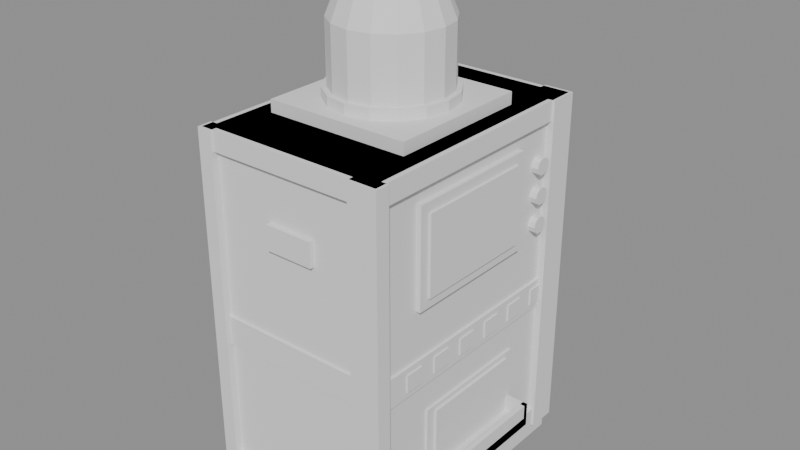 # Source: SM_AmmoKiosk.blend  (saved by Blender 4.5.90; exported with 4.5.12 LTS)
import bpy
from mathutils import Matrix  # noqa: F401  (used for matrix-valued properties, if any)

bpy.ops.wm.read_factory_settings(use_empty=True)
scene = bpy.context.scene
scene.name = 'Scene'

# ---- materials (node trees are filled in below, after node groups)
mat_counter_top = bpy.data.materials.new('counter_top')
mat_product_camo = bpy.data.materials.new('product_camo')
mat_product_tan = bpy.data.materials.new('product_tan')
mat_product_yellow = bpy.data.materials.new('product_yellow')
mat_screen_glow = bpy.data.materials.new('screen_glow')
mat_alert_red = bpy.data.materials.new('alert_red')
mat_product_green = bpy.data.materials.new('product_green')
mat_gunmetal = bpy.data.materials.new('gunmetal')
mat_blade_steel = bpy.data.materials.new('blade_steel')
mat_gold = bpy.data.materials.new('gold')
mat_product_orange = bpy.data.materials.new('product_orange')

# ---- material node trees

# ---- meshes
me_sm_ammokiosk = bpy.data.meshes.new('SM_AmmoKiosk')
me_sm_ammokiosk.from_pydata([(-0.38, -0.53, 0.0), (-0.38, -0.53, 0.06), (-0.38, 0.53, 0.0), (-0.38, 0.53, 0.06), (0.38, -0.53, 0.0), (0.38, -0.53, 0.06), (0.38, 0.53, 0.0), (0.38, 0.53, 0.06), (-0.37, -0.52, 0.06), (-0.37, -0.52, 1.5), (-0.37, 0.52, 0.06), (-0.37, 0.52, 1.5), (0.37, -0.52, 0.06), (0.37, -0.52, 1.5), (0.37, 0.52, 0.06), (0.37, 0.52, 1.5), (-0.39, -0.54, 0.06), (-0.39, -0.54, 0.14), (-0.39, 0.54, 0.06), (-0.39, 0.54, 0.14), (0.39, -0.54, 0.06), (0.39, -0.54, 0.14), (0.39, 0.54, 0.06), (0.39, 0.54, 0.14), (-0.39, -0.54, 1.42), (-0.39, -0.54, 1.5), (-0.39, 0.54, 1.42), (-0.39, 0.54, 1.5), (0.39, -0.54, 1.42), (0.39, -0.54, 1.5), (0.39, 0.54, 1.42), (0.39, 0.54, 1.5), (-0.4, -0.55, 0.06), (-0.4, -0.55, 1.5), (-0.4, -0.49, 0.06), (-0.4, -0.49, 1.5), (-0.34, -0.55, 0.06), (-0.34, -0.55, 1.5), (-0.34, -0.49, 0.06), (-0.34, -0.49, 1.5), (-0.4, 0.43, 0.06), (-0.4, 0.43, 1.5), (-0.4, 0.55, 0.06), (-0.4, 0.55, 1.5), (-0.34, 0.43, 0.06), (-0.34, 0.43, 1.5), (-0.34, 0.55, 0.06), (-0.34, 0.55, 1.5), (0.28, -0.55, 0.06), (0.28, -0.55, 1.5), (0.28, -0.49, 0.06), (0.28, -0.49, 1.5), (0.4, -0.55, 0.06), (0.4, -0.55, 1.5), (0.4, -0.49, 0.06), (0.4, -0.49, 1.5), (0.28, 0.43, 0.06), (0.28, 0.43, 1.5), (0.28, 0.55, 0.06), (0.28, 0.55, 1.5), (0.4, 0.43, 0.06), (0.4, 0.43, 1.5), (0.4, 0.55, 0.06), (0.4, 0.55, 1.5), (-0.38, -0.53, 0.64), (-0.38, -0.53, 0.76), (-0.38, 0.53, 0.64), (-0.38, 0.53, 0.76), (0.38, -0.53, 0.64), (0.38, -0.53, 0.76), (0.38, 0.53, 0.64), (0.38, 0.53, 0.76), (0.38, -0.38, 0.665), (0.38, -0.38, 0.735), (0.38, -0.3, 0.665), (0.38, -0.3, 0.735), (0.386, -0.38, 0.665), (0.386, -0.38, 0.735), (0.386, -0.3, 0.665), (0.386, -0.3, 0.735), (0.38, -0.23, 0.665), (0.38, -0.23, 0.735), (0.38, -0.15, 0.665), (0.38, -0.15, 0.735), (0.386, -0.23, 0.665), (0.386, -0.23, 0.735), (0.386, -0.15, 0.665), (0.386, -0.15, 0.735), (0.38, -0.08, 0.665), (0.38, -0.08, 0.735), (0.38, 0.0, 0.665), (0.38, 0.0, 0.735), (0.386, -0.08, 0.665), (0.386, -0.08, 0.735), (0.386, 0.0, 0.665), (0.386, 0.0, 0.735), (0.38, 0.07, 0.665), (0.38, 0.07, 0.735), (0.38, 0.15, 0.665), (0.38, 0.15, 0.735), (0.386, 0.07, 0.665), (0.386, 0.07, 0.735), (0.386, 0.15, 0.665), (0.386, 0.15, 0.735), (0.38, 0.22, 0.665), (0.38, 0.22, 0.735), (0.38, 0.3, 0.665), (0.38, 0.3, 0.735), (0.386, 0.22, 0.665), (0.386, 0.22, 0.735), (0.386, 0.3, 0.665), (0.386, 0.3, 0.735), (0.38, 0.37, 0.665), (0.38, 0.37, 0.735), (0.38, 0.45, 0.665), (0.38, 0.45, 0.735), (0.386, 0.37, 0.665), (0.386, 0.37, 0.735), (0.386, 0.45, 0.665), (0.386, 0.45, 0.735), (0.37, -0.32, 0.96), (0.37, -0.32, 1.36), (0.37, 0.26, 0.96), (0.37, 0.26, 1.36), (0.39, -0.32, 0.96), (0.39, -0.32, 1.36), (0.39, 0.26, 0.96), (0.39, 0.26, 1.36), (0.39, -0.28, 1.0), (0.39, -0.28, 1.32), (0.39, 0.22, 1.0), (0.39, 0.22, 1.32), (0.4, -0.28, 1.0), (0.4, -0.28, 1.32), (0.4, 0.22, 1.0), (0.4, 0.22, 1.32), (0.37, 0.415, 1.26), (0.4, 0.415, 1.26), (0.37, 0.4083, 1.239), (0.4, 0.4083, 1.239), (0.37, 0.3908, 1.227), (0.4, 0.3908, 1.227), (0.37, 0.3692, 1.227), (0.4, 0.3692, 1.227), (0.37, 0.3517, 1.239), (0.4, 0.3517, 1.239), (0.37, 0.345, 1.26), (0.4, 0.345, 1.26), (0.37, 0.3517, 1.281), (0.4, 0.3517, 1.281), (0.37, 0.3692, 1.293), (0.4, 0.3692, 1.293), (0.37, 0.3908, 1.293), (0.4, 0.3908, 1.293), (0.37, 0.4083, 1.281), (0.4, 0.4083, 1.281), (0.37, 0.415, 1.14), (0.4, 0.415, 1.14), (0.37, 0.4083, 1.119), (0.4, 0.4083, 1.119), (0.37, 0.3908, 1.107), (0.4, 0.3908, 1.107), (0.37, 0.3692, 1.107), (0.4, 0.3692, 1.107), (0.37, 0.3517, 1.119), (0.4, 0.3517, 1.119), (0.37, 0.345, 1.14), (0.4, 0.345, 1.14), (0.37, 0.3517, 1.161), (0.4, 0.3517, 1.161), (0.37, 0.3692, 1.173), (0.4, 0.3692, 1.173), (0.37, 0.3908, 1.173), (0.4, 0.3908, 1.173), (0.37, 0.4083, 1.161), (0.4, 0.4083, 1.161), (0.37, 0.415, 1.02), (0.4, 0.415, 1.02), (0.37, 0.4083, 0.9994), (0.4, 0.4083, 0.9994), (0.37, 0.3908, 0.9867), (0.4, 0.3908, 0.9867), (0.37, 0.3692, 0.9867), (0.4, 0.3692, 0.9867), (0.37, 0.3517, 0.9994), (0.4, 0.3517, 0.9994), (0.37, 0.345, 1.02), (0.4, 0.345, 1.02), (0.37, 0.3517, 1.041), (0.4, 0.3517, 1.041), (0.37, 0.3692, 1.053), (0.4, 0.3692, 1.053), (0.37, 0.3908, 1.053), (0.4, 0.3908, 1.053), (0.37, 0.4083, 1.041), (0.4, 0.4083, 1.041), (0.37, -0.26, 0.2), (0.37, -0.26, 0.52), (0.37, 0.26, 0.2), (0.37, 0.26, 0.52), (0.38, -0.26, 0.2), (0.38, -0.26, 0.52), (0.38, 0.26, 0.2), (0.38, 0.26, 0.52), (0.38, -0.22, 0.32), (0.38, -0.22, 0.5), (0.38, 0.22, 0.32), (0.38, 0.22, 0.5), (0.39, -0.22, 0.32), (0.39, -0.22, 0.5), (0.39, 0.22, 0.32), (0.39, 0.22, 0.5), (0.37, -0.26, 0.2), (0.37, -0.26, 0.24), (0.37, 0.26, 0.2), (0.37, 0.26, 0.24), (0.47, -0.26, 0.2), (0.47, -0.26, 0.24), (0.47, 0.26, 0.2), (0.47, 0.26, 0.24), (0.37, -0.26, 0.2), (0.37, -0.26, 0.3), (0.37, -0.24, 0.2), (0.37, -0.24, 0.3), (0.47, -0.26, 0.2), (0.47, -0.26, 0.3), (0.47, -0.24, 0.2), (0.47, -0.24, 0.3), (0.37, 0.24, 0.2), (0.37, 0.24, 0.3), (0.37, 0.26, 0.2), (0.37, 0.26, 0.3), (0.47, 0.24, 0.2), (0.47, 0.24, 0.3), (0.47, 0.26, 0.2), (0.47, 0.26, 0.3), (0.45, -0.26, 0.2), (0.45, -0.26, 0.3), (0.45, 0.26, 0.2), (0.45, 0.26, 0.3), (0.47, -0.26, 0.2), (0.47, -0.26, 0.3), (0.47, 0.26, 0.2), (0.47, 0.26, 0.3), (-0.1, -0.54, 1.12), (-0.1, -0.54, 1.22), (-0.1, -0.52, 1.12), (-0.1, -0.52, 1.22), (0.1, -0.54, 1.12), (0.1, -0.54, 1.22), (0.1, -0.52, 1.12), (0.1, -0.52, 1.22), (-0.1, 0.52, 1.12), (-0.1, 0.52, 1.22), (-0.1, 0.54, 1.12), (-0.1, 0.54, 1.22), (0.1, 0.52, 1.12), (0.1, 0.52, 1.22), (0.1, 0.54, 1.12), (0.1, 0.54, 1.22), (-0.3, -0.3, 1.5), (-0.3, -0.3, 1.55), (-0.3, 0.3, 1.5), (-0.3, 0.3, 1.55), (0.3, -0.3, 1.5), (0.3, -0.3, 1.55), (0.3, 0.3, 1.5), (0.3, 0.3, 1.55), (0.0, 0.25, 1.55), (0.0, 0.25, 1.59), (0.09567, 0.231, 1.55), (0.09567, 0.231, 1.59), (0.1768, 0.1768, 1.55), (0.1768, 0.1768, 1.59), (0.231, 0.09567, 1.55), (0.231, 0.09567, 1.59), (0.25, 0.0, 1.55), (0.25, 0.0, 1.59), (0.231, -0.09567, 1.55), (0.231, -0.09567, 1.59), (0.1768, -0.1768, 1.55), (0.1768, -0.1768, 1.59), (0.09567, -0.231, 1.55), (0.09567, -0.231, 1.59), (0.0, -0.25, 1.55), (0.0, -0.25, 1.59), (-0.09567, -0.231, 1.55), (-0.09567, -0.231, 1.59), (-0.1768, -0.1768, 1.55), (-0.1768, -0.1768, 1.59), (-0.231, -0.09567, 1.55), (-0.231, -0.09567, 1.59), (-0.25, 0.0, 1.55), (-0.25, 0.0, 1.59), (-0.231, 0.09567, 1.55), (-0.231, 0.09567, 1.59), (-0.1768, 0.1768, 1.55), (-0.1768, 0.1768, 1.59), (-0.09567, 0.231, 1.55), (-0.09567, 0.231, 1.59), (0.0, 0.23, 1.59), (0.0, 0.23, 1.84), (0.08802, 0.2125, 1.59), (0.08802, 0.2125, 1.84), (0.1626, 0.1626, 1.59), (0.1626, 0.1626, 1.84), (0.2125, 0.08802, 1.59), (0.2125, 0.08802, 1.84), (0.23, 0.0, 1.59), (0.23, 0.0, 1.84), (0.2125, -0.08802, 1.59), (0.2125, -0.08802, 1.84), (0.1626, -0.1626, 1.59), (0.1626, -0.1626, 1.84), (0.08802, -0.2125, 1.59), (0.08802, -0.2125, 1.84), (0.0, -0.23, 1.59), (0.0, -0.23, 1.84), (-0.08802, -0.2125, 1.59), (-0.08802, -0.2125, 1.84), (-0.1626, -0.1626, 1.59), (-0.1626, -0.1626, 1.84), (-0.2125, -0.08802, 1.59), (-0.2125, -0.08802, 1.84), (-0.23, 0.0, 1.59), (-0.23, 0.0, 1.84), (-0.2125, 0.08802, 1.59), (-0.2125, 0.08802, 1.84), (-0.1626, 0.1626, 1.59), (-0.1626, 0.1626, 1.84), (-0.08802, 0.2125, 1.59), (-0.08802, 0.2125, 1.84), (0.0, 0.23, 1.84), (0.0, 0.19, 1.94), (0.08802, 0.2125, 1.84), (0.07271, 0.1755, 1.94), (0.1626, 0.1626, 1.84), (0.1344, 0.1344, 1.94), (0.2125, 0.08802, 1.84), (0.1755, 0.07271, 1.94), (0.23, 0.0, 1.84), (0.19, 0.0, 1.94), (0.2125, -0.08802, 1.84), (0.1755, -0.07271, 1.94), (0.1626, -0.1626, 1.84), (0.1344, -0.1344, 1.94), (0.08802, -0.2125, 1.84), (0.07271, -0.1755, 1.94), (0.0, -0.23, 1.84), (0.0, -0.19, 1.94), (-0.08802, -0.2125, 1.84), (-0.07271, -0.1755, 1.94), (-0.1626, -0.1626, 1.84), (-0.1344, -0.1344, 1.94), (-0.2125, -0.08802, 1.84), (-0.1755, -0.07271, 1.94), (-0.23, 0.0, 1.84), (-0.19, 0.0, 1.94), (-0.2125, 0.08802, 1.84), (-0.1755, 0.07271, 1.94), (-0.1626, 0.1626, 1.84), (-0.1344, 0.1344, 1.94), (-0.08802, 0.2125, 1.84), (-0.07271, 0.1755, 1.94), (0.0, 0.19, 1.94), (0.0, 0.03, 2.1), (0.07271, 0.1755, 1.94), (0.01148, 0.02772, 2.1), (0.1344, 0.1344, 1.94), (0.02121, 0.02121, 2.1), (0.1755, 0.07271, 1.94), (0.02772, 0.01148, 2.1), (0.19, 0.0, 1.94), (0.03, 0.0, 2.1), (0.1755, -0.07271, 1.94), (0.02772, -0.01148, 2.1), (0.1344, -0.1344, 1.94), (0.02121, -0.02121, 2.1), (0.07271, -0.1755, 1.94), (0.01148, -0.02772, 2.1), (0.0, -0.19, 1.94), (0.0, -0.03, 2.1), (-0.07271, -0.1755, 1.94), (-0.01148, -0.02772, 2.1), (-0.1344, -0.1344, 1.94), (-0.02121, -0.02121, 2.1), (-0.1755, -0.07271, 1.94), (-0.02772, -0.01148, 2.1), (-0.19, 0.0, 1.94), (-0.03, 0.0, 2.1), (-0.1755, 0.07271, 1.94), (-0.02772, 0.01148, 2.1), (-0.1344, 0.1344, 1.94), (-0.02121, 0.02121, 2.1), (-0.07271, 0.1755, 1.94), (-0.01148, 0.02772, 2.1)], [], [(0, 1, 3, 2), (2, 3, 7, 6), (6, 7, 5, 4), (4, 5, 1, 0), (2, 6, 4, 0), (7, 3, 1, 5), (8, 9, 11, 10), (10, 11, 15, 14), (14, 15, 13, 12), (12, 13, 9, 8), (10, 14, 12, 8), (15, 11, 9, 13), (16, 17, 19, 18), (18, 19, 23, 22), (22, 23, 21, 20), (20, 21, 17, 16), (18, 22, 20, 16), (23, 19, 17, 21), (24, 25, 27, 26), (26, 27, 31, 30), (30, 31, 29, 28), (28, 29, 25, 24), (26, 30, 28, 24), (31, 27, 25, 29), (32, 33, 35, 34), (34, 35, 39, 38), (38, 39, 37, 36), (36, 37, 33, 32), (34, 38, 36, 32), (39, 35, 33, 37), (40, 41, 43, 42), (42, 43, 47, 46), (46, 47, 45, 44), (44, 45, 41, 40), (42, 46, 44, 40), (47, 43, 41, 45), (48, 49, 51, 50), (50, 51, 55, 54), (54, 55, 53, 52), (52, 53, 49, 48), (50, 54, 52, 48), (55, 51, 49, 53), (56, 57, 59, 58), (58, 59, 63, 62), (62, 63, 61, 60), (60, 61, 57, 56), (58, 62, 60, 56), (63, 59, 57, 61), (64, 65, 67, 66), (66, 67, 71, 70), (70, 71, 69, 68), (68, 69, 65, 64), (66, 70, 68, 64), (71, 67, 65, 69), (72, 73, 75, 74), (74, 75, 79, 78), (78, 79, 77, 76), (76, 77, 73, 72), (74, 78, 76, 72), (79, 75, 73, 77), (80, 81, 83, 82), (82, 83, 87, 86), (86, 87, 85, 84), (84, 85, 81, 80), (82, 86, 84, 80), (87, 83, 81, 85), (88, 89, 91, 90), (90, 91, 95, 94), (94, 95, 93, 92), (92, 93, 89, 88), (90, 94, 92, 88), (95, 91, 89, 93), (96, 97, 99, 98), (98, 99, 103, 102), (102, 103, 101, 100), (100, 101, 97, 96), (98, 102, 100, 96), (103, 99, 97, 101), (104, 105, 107, 106), (106, 107, 111, 110), (110, 111, 109, 108), (108, 109, 105, 104), (106, 110, 108, 104), (111, 107, 105, 109), (112, 113, 115, 114), (114, 115, 119, 118), (118, 119, 117, 116), (116, 117, 113, 112), (114, 118, 116, 112), (119, 115, 113, 117), (120, 121, 123, 122), (122, 123, 127, 126), (126, 127, 125, 124), (124, 125, 121, 120), (122, 126, 124, 120), (127, 123, 121, 125), (128, 129, 131, 130), (130, 131, 135, 134), (134, 135, 133, 132), (132, 133, 129, 128), (130, 134, 132, 128), (135, 131, 129, 133), (136, 137, 139, 138), (138, 139, 141, 140), (140, 141, 143, 142), (142, 143, 145, 144), (144, 145, 147, 146), (146, 147, 149, 148), (148, 149, 151, 150), (150, 151, 153, 152), (139, 137, 155, 153, 151, 149, 147, 145, 143, 141), (152, 153, 155, 154), (154, 155, 137, 136), (136, 138, 140, 142, 144, 146, 148, 150, 152, 154), (156, 157, 159, 158), (158, 159, 161, 160), (160, 161, 163, 162), (162, 163, 165, 164), (164, 165, 167, 166), (166, 167, 169, 168), (168, 169, 171, 170), (170, 171, 173, 172), (159, 157, 175, 173, 171, 169, 167, 165, 163, 161), (172, 173, 175, 174), (174, 175, 157, 156), (156, 158, 160, 162, 164, 166, 168, 170, 172, 174), (176, 177, 179, 178), (178, 179, 181, 180), (180, 181, 183, 182), (182, 183, 185, 184), (184, 185, 187, 186), (186, 187, 189, 188), (188, 189, 191, 190), (190, 191, 193, 192), (179, 177, 195, 193, 191, 189, 187, 185, 183, 181), (192, 193, 195, 194), (194, 195, 177, 176), (176, 178, 180, 182, 184, 186, 188, 190, 192, 194), (196, 197, 199, 198), (198, 199, 203, 202), (202, 203, 201, 200), (200, 201, 197, 196), (198, 202, 200, 196), (203, 199, 197, 201), (204, 205, 207, 206), (206, 207, 211, 210), (210, 211, 209, 208), (208, 209, 205, 204), (206, 210, 208, 204), (211, 207, 205, 209), (212, 213, 215, 214), (214, 215, 219, 218), (218, 219, 217, 216), (216, 217, 213, 212), (214, 218, 216, 212), (219, 215, 213, 217), (220, 221, 223, 222), (222, 223, 227, 226), (226, 227, 225, 224), (224, 225, 221, 220), (222, 226, 224, 220), (227, 223, 221, 225), (228, 229, 231, 230), (230, 231, 235, 234), (234, 235, 233, 232), (232, 233, 229, 228), (230, 234, 232, 228), (235, 231, 229, 233), (236, 237, 239, 238), (238, 239, 243, 242), (242, 243, 241, 240), (240, 241, 237, 236), (238, 242, 240, 236), (243, 239, 237, 241), (244, 245, 247, 246), (246, 247, 251, 250), (250, 251, 249, 248), (248, 249, 245, 244), (246, 250, 248, 244), (251, 247, 245, 249), (252, 253, 255, 254), (254, 255, 259, 258), (258, 259, 257, 256), (256, 257, 253, 252), (254, 258, 256, 252), (259, 255, 253, 257), (260, 261, 263, 262), (262, 263, 267, 266), (266, 267, 265, 264), (264, 265, 261, 260), (262, 266, 264, 260), (267, 263, 261, 265), (268, 269, 271, 270), (270, 271, 273, 272), (272, 273, 275, 274), (274, 275, 277, 276), (276, 277, 279, 278), (278, 279, 281, 280), (280, 281, 283, 282), (282, 283, 285, 284), (284, 285, 287, 286), (286, 287, 289, 288), (288, 289, 291, 290), (290, 291, 293, 292), (292, 293, 295, 294), (294, 295, 297, 296), (271, 269, 299, 297, 295, 293, 291, 289, 287, 285, 283, 281, 279, 277, 275, 273), (296, 297, 299, 298), (298, 299, 269, 268), (268, 270, 272, 274, 276, 278, 280, 282, 284, 286, 288, 290, 292, 294, 296, 298), (300, 301, 303, 302), (302, 303, 305, 304), (304, 305, 307, 306), (306, 307, 309, 308), (308, 309, 311, 310), (310, 311, 313, 312), (312, 313, 315, 314), (314, 315, 317, 316), (316, 317, 319, 318), (318, 319, 321, 320), (320, 321, 323, 322), (322, 323, 325, 324), (324, 325, 327, 326), (326, 327, 329, 328), (303, 301, 331, 329, 327, 325, 323, 321, 319, 317, 315, 313, 311, 309, 307, 305), (328, 329, 331, 330), (330, 331, 301, 300), (300, 302, 304, 306, 308, 310, 312, 314, 316, 318, 320, 322, 324, 326, 328, 330), (332, 333, 335, 334), (334, 335, 337, 336), (336, 337, 339, 338), (338, 339, 341, 340), (340, 341, 343, 342), (342, 343, 345, 344), (344, 345, 347, 346), (346, 347, 349, 348), (348, 349, 351, 350), (350, 351, 353, 352), (352, 353, 355, 354), (354, 355, 357, 356), (356, 357, 359, 358), (358, 359, 361, 360), (335, 333, 363, 361, 359, 357, 355, 353, 351, 349, 347, 345, 343, 341, 339, 337), (360, 361, 363, 362), (362, 363, 333, 332), (332, 334, 336, 338, 340, 342, 344, 346, 348, 350, 352, 354, 356, 358, 360, 362), (364, 365, 367, 366), (366, 367, 369, 368), (368, 369, 371, 370), (370, 371, 373, 372), (372, 373, 375, 374), (374, 375, 377, 376), (376, 377, 379, 378), (378, 379, 381, 380), (380, 381, 383, 382), (382, 383, 385, 384), (384, 385, 387, 386), (386, 387, 389, 388), (388, 389, 391, 390), (390, 391, 393, 392), (367, 365, 395, 393, 391, 389, 387, 385, 383, 381, 379, 377, 375, 373, 371, 369), (392, 393, 395, 394), (394, 395, 365, 364), (364, 366, 368, 370, 372, 374, 376, 378, 380, 382, 384, 386, 388, 390, 392, 394)])
me_sm_ammokiosk.polygons.foreach_set('material_index', [0, 0, 0, 0, 0, 0, 1, 1, 1, 1, 1, 1, 2, 2, 2, 2, 2, 2, 2, 2, 2, 2, 2, 2, 2, 2, 2, 2, 2, 2, 2, 2, 2, 2, 2, 2, 2, 2, 2, 2, 2, 2, 2, 2, 2, 2, 2, 2, 3, 3, 3, 3, 3, 3, 0, 0, 0, 0, 0, 0, 0, 0, 0, 0, 0, 0, 0, 0, 0, 0, 0, 0, 0, 0, 0, 0, 0, 0, 0, 0, 0, 0, 0, 0, 0, 0, 0, 0, 0, 0, 0, 0, 0, 0, 0, 0, 4, 4, 4, 4, 4, 4, 5, 5, 5, 5, 5, 5, 5, 5, 5, 5, 5, 5, 3, 3, 3, 3, 3, 3, 3, 3, 3, 3, 3, 3, 6, 6, 6, 6, 6, 6, 6, 6, 6, 6, 6, 6, 0, 0, 0, 0, 0, 0, 7, 7, 7, 7, 7, 7, 8, 8, 8, 8, 8, 8, 8, 8, 8, 8, 8, 8, 8, 8, 8, 8, 8, 8, 8, 8, 8, 8, 8, 8, 7, 7, 7, 7, 7, 7, 7, 7, 7, 7, 7, 7, 7, 7, 7, 7, 7, 7, 9, 9, 9, 9, 9, 9, 9, 9, 9, 9, 9, 9, 9, 9, 9, 9, 9, 9, 9, 9, 9, 9, 9, 9, 9, 9, 9, 9, 9, 9, 9, 9, 9, 9, 9, 9, 10, 10, 10, 10, 10, 10, 10, 10, 10, 10, 10, 10, 10, 10, 10, 10, 10, 10, 10, 10, 10, 10, 10, 10, 10, 10, 10, 10, 10, 10, 10, 10, 10, 10, 10, 10])
me_sm_ammokiosk.materials.append(mat_counter_top)
me_sm_ammokiosk.materials.append(mat_product_camo)
me_sm_ammokiosk.materials.append(mat_product_tan)
me_sm_ammokiosk.materials.append(mat_product_yellow)
me_sm_ammokiosk.materials.append(mat_screen_glow)
me_sm_ammokiosk.materials.append(mat_alert_red)
me_sm_ammokiosk.materials.append(mat_product_green)
me_sm_ammokiosk.materials.append(mat_gunmetal)
me_sm_ammokiosk.materials.append(mat_blade_steel)
me_sm_ammokiosk.materials.append(mat_gold)
me_sm_ammokiosk.materials.append(mat_product_orange)
me_sm_ammokiosk.update()

# ---- objects
ob_sm_ammokiosk = bpy.data.objects.new('SM_AmmoKiosk', me_sm_ammokiosk)

# ---- transforms, parenting, visibility, modifiers, constraints
ob_sm_ammokiosk.location = (0.0, 0.0, 0.0)

# ---- collection membership
scene.collection.objects.link(ob_sm_ammokiosk)

# ---- scene / render settings (as saved in the file)
scene.frame_start = 1; scene.frame_end = 250; scene.frame_set(1)
scene.render.engine = 'BLENDER_EEVEE_NEXT'
bpy.context.view_layer.update()

# ---- added for rendering (the .blend has no active camera and no usable light): camera, sun + grey world if the file has none
cam_auto = bpy.data.cameras.new('AutoCamera')
cam_auto.lens = 50.0
cam_auto.sensor_width = 36.0
cam_auto.clip_end = 1000.0
ob_auto_camera = bpy.data.objects.new('AutoCamera', cam_auto)
scene.collection.objects.link(ob_auto_camera)
ob_auto_camera.location = (2.37143, -2.80371, 2.91914)
ob_auto_camera.rotation_euler = (1.09748, -7.21219e-08, 0.694738)
scene.camera = ob_auto_camera
light_auto_sun = bpy.data.lights.new('AutoSun', 'SUN')
light_auto_sun.energy = 3.0
light_auto_sun.angle = 0.0523599
ob_auto_sun = bpy.data.objects.new('AutoSun', light_auto_sun)
scene.collection.objects.link(ob_auto_sun)
ob_auto_sun.rotation_euler = (0.872665, 0.174533, 0.523599)
if scene.world is None:
    world_auto = bpy.data.worlds.new('AutoWorld')
    world_auto.color = (0.3, 0.3, 0.3)
    scene.world = world_auto
bpy.context.view_layer.update()
